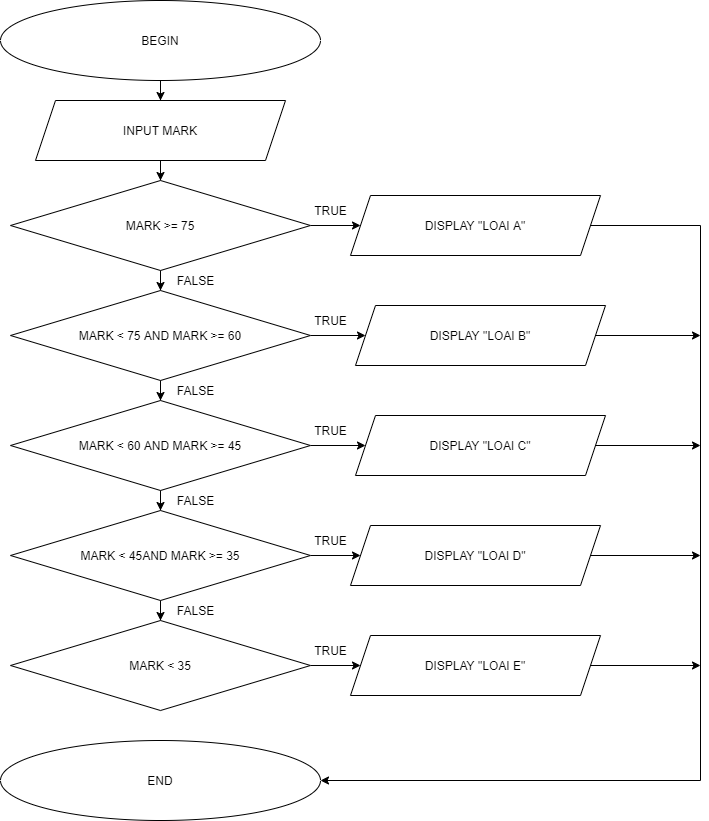

The diagram above was exported from draw.io. Its source (the exported page's mxGraphModel, read from the mxfile embedded in the PNG):
<mxGraphModel dx="1038" dy="579" grid="1" gridSize="10" guides="1" tooltips="1" connect="1" arrows="1" fold="1" page="1" pageScale="1" pageWidth="827" pageHeight="1169" math="0" shadow="0">
  <root>
    <mxCell id="WIyWlLk6GJQsqaUBKTNV-0" />
    <mxCell id="WIyWlLk6GJQsqaUBKTNV-1" parent="WIyWlLk6GJQsqaUBKTNV-0" />
    <mxCell id="2LnGJtx6ACiEhJdvpZsO-51" style="edgeStyle=orthogonalEdgeStyle;rounded=0;orthogonalLoop=1;jettySize=auto;html=1;entryX=0.5;entryY=0;entryDx=0;entryDy=0;" edge="1" parent="WIyWlLk6GJQsqaUBKTNV-1" source="2LnGJtx6ACiEhJdvpZsO-0" target="2LnGJtx6ACiEhJdvpZsO-4">
      <mxGeometry relative="1" as="geometry" />
    </mxCell>
    <mxCell id="2LnGJtx6ACiEhJdvpZsO-0" value="BEGIN" style="ellipse;whiteSpace=wrap;html=1;" vertex="1" parent="WIyWlLk6GJQsqaUBKTNV-1">
      <mxGeometry x="70" y="10" width="320" height="80" as="geometry" />
    </mxCell>
    <mxCell id="2LnGJtx6ACiEhJdvpZsO-1" value="END" style="ellipse;whiteSpace=wrap;html=1;" vertex="1" parent="WIyWlLk6GJQsqaUBKTNV-1">
      <mxGeometry x="70" y="750" width="320" height="80" as="geometry" />
    </mxCell>
    <mxCell id="2LnGJtx6ACiEhJdvpZsO-53" style="edgeStyle=orthogonalEdgeStyle;rounded=0;orthogonalLoop=1;jettySize=auto;html=1;entryX=0.5;entryY=0;entryDx=0;entryDy=0;" edge="1" parent="WIyWlLk6GJQsqaUBKTNV-1" source="2LnGJtx6ACiEhJdvpZsO-4" target="2LnGJtx6ACiEhJdvpZsO-8">
      <mxGeometry relative="1" as="geometry" />
    </mxCell>
    <mxCell id="2LnGJtx6ACiEhJdvpZsO-4" value="INPUT MARK" style="shape=parallelogram;perimeter=parallelogramPerimeter;whiteSpace=wrap;html=1;fixedSize=1;" vertex="1" parent="WIyWlLk6GJQsqaUBKTNV-1">
      <mxGeometry x="105" y="110" width="250" height="60" as="geometry" />
    </mxCell>
    <mxCell id="2LnGJtx6ACiEhJdvpZsO-10" value="" style="edgeStyle=orthogonalEdgeStyle;rounded=0;orthogonalLoop=1;jettySize=auto;html=1;" edge="1" parent="WIyWlLk6GJQsqaUBKTNV-1" source="2LnGJtx6ACiEhJdvpZsO-8" target="2LnGJtx6ACiEhJdvpZsO-9">
      <mxGeometry relative="1" as="geometry" />
    </mxCell>
    <mxCell id="2LnGJtx6ACiEhJdvpZsO-17" value="" style="edgeStyle=orthogonalEdgeStyle;rounded=0;orthogonalLoop=1;jettySize=auto;html=1;" edge="1" parent="WIyWlLk6GJQsqaUBKTNV-1" source="2LnGJtx6ACiEhJdvpZsO-8" target="2LnGJtx6ACiEhJdvpZsO-16">
      <mxGeometry relative="1" as="geometry" />
    </mxCell>
    <mxCell id="2LnGJtx6ACiEhJdvpZsO-8" value="MARK &amp;gt;= 75" style="rhombus;whiteSpace=wrap;html=1;" vertex="1" parent="WIyWlLk6GJQsqaUBKTNV-1">
      <mxGeometry x="80" y="190" width="300" height="90" as="geometry" />
    </mxCell>
    <mxCell id="2LnGJtx6ACiEhJdvpZsO-14" style="edgeStyle=orthogonalEdgeStyle;rounded=0;orthogonalLoop=1;jettySize=auto;html=1;entryX=1;entryY=0.5;entryDx=0;entryDy=0;" edge="1" parent="WIyWlLk6GJQsqaUBKTNV-1" source="2LnGJtx6ACiEhJdvpZsO-9" target="2LnGJtx6ACiEhJdvpZsO-1">
      <mxGeometry relative="1" as="geometry">
        <Array as="points">
          <mxPoint x="770" y="235" />
          <mxPoint x="770" y="790" />
        </Array>
      </mxGeometry>
    </mxCell>
    <mxCell id="2LnGJtx6ACiEhJdvpZsO-9" value="DISPLAY &quot;LOAI A&quot;" style="shape=parallelogram;perimeter=parallelogramPerimeter;whiteSpace=wrap;html=1;fixedSize=1;" vertex="1" parent="WIyWlLk6GJQsqaUBKTNV-1">
      <mxGeometry x="420" y="205" width="250" height="60" as="geometry" />
    </mxCell>
    <mxCell id="2LnGJtx6ACiEhJdvpZsO-15" value="TRUE" style="text;html=1;resizable=0;autosize=1;align=center;verticalAlign=middle;points=[];fillColor=none;strokeColor=none;rounded=0;" vertex="1" parent="WIyWlLk6GJQsqaUBKTNV-1">
      <mxGeometry x="375" y="210" width="50" height="20" as="geometry" />
    </mxCell>
    <mxCell id="2LnGJtx6ACiEhJdvpZsO-19" value="" style="edgeStyle=orthogonalEdgeStyle;rounded=0;orthogonalLoop=1;jettySize=auto;html=1;" edge="1" parent="WIyWlLk6GJQsqaUBKTNV-1" source="2LnGJtx6ACiEhJdvpZsO-16" target="2LnGJtx6ACiEhJdvpZsO-18">
      <mxGeometry relative="1" as="geometry" />
    </mxCell>
    <mxCell id="2LnGJtx6ACiEhJdvpZsO-24" value="" style="edgeStyle=orthogonalEdgeStyle;rounded=0;orthogonalLoop=1;jettySize=auto;html=1;" edge="1" parent="WIyWlLk6GJQsqaUBKTNV-1" source="2LnGJtx6ACiEhJdvpZsO-16" target="2LnGJtx6ACiEhJdvpZsO-23">
      <mxGeometry relative="1" as="geometry" />
    </mxCell>
    <mxCell id="2LnGJtx6ACiEhJdvpZsO-16" value="MARK &amp;lt; 75 AND MARK &amp;gt;= 60" style="rhombus;whiteSpace=wrap;html=1;" vertex="1" parent="WIyWlLk6GJQsqaUBKTNV-1">
      <mxGeometry x="80" y="300" width="300" height="90" as="geometry" />
    </mxCell>
    <mxCell id="2LnGJtx6ACiEhJdvpZsO-22" style="edgeStyle=orthogonalEdgeStyle;rounded=0;orthogonalLoop=1;jettySize=auto;html=1;" edge="1" parent="WIyWlLk6GJQsqaUBKTNV-1" source="2LnGJtx6ACiEhJdvpZsO-18">
      <mxGeometry relative="1" as="geometry">
        <mxPoint x="770" y="345" as="targetPoint" />
      </mxGeometry>
    </mxCell>
    <mxCell id="2LnGJtx6ACiEhJdvpZsO-18" value="DISPLAY &quot;LOAI B&quot;" style="shape=parallelogram;perimeter=parallelogramPerimeter;whiteSpace=wrap;html=1;fixedSize=1;" vertex="1" parent="WIyWlLk6GJQsqaUBKTNV-1">
      <mxGeometry x="425" y="315" width="250" height="60" as="geometry" />
    </mxCell>
    <mxCell id="2LnGJtx6ACiEhJdvpZsO-26" value="" style="edgeStyle=orthogonalEdgeStyle;rounded=0;orthogonalLoop=1;jettySize=auto;html=1;" edge="1" parent="WIyWlLk6GJQsqaUBKTNV-1" source="2LnGJtx6ACiEhJdvpZsO-23" target="2LnGJtx6ACiEhJdvpZsO-25">
      <mxGeometry relative="1" as="geometry" />
    </mxCell>
    <mxCell id="2LnGJtx6ACiEhJdvpZsO-29" value="" style="edgeStyle=orthogonalEdgeStyle;rounded=0;orthogonalLoop=1;jettySize=auto;html=1;" edge="1" parent="WIyWlLk6GJQsqaUBKTNV-1" source="2LnGJtx6ACiEhJdvpZsO-23" target="2LnGJtx6ACiEhJdvpZsO-28">
      <mxGeometry relative="1" as="geometry" />
    </mxCell>
    <mxCell id="2LnGJtx6ACiEhJdvpZsO-23" value="MARK &amp;lt; 60 AND MARK &amp;gt;= 45" style="rhombus;whiteSpace=wrap;html=1;" vertex="1" parent="WIyWlLk6GJQsqaUBKTNV-1">
      <mxGeometry x="80" y="410" width="300" height="90" as="geometry" />
    </mxCell>
    <mxCell id="2LnGJtx6ACiEhJdvpZsO-27" style="edgeStyle=orthogonalEdgeStyle;rounded=0;orthogonalLoop=1;jettySize=auto;html=1;" edge="1" parent="WIyWlLk6GJQsqaUBKTNV-1" source="2LnGJtx6ACiEhJdvpZsO-25">
      <mxGeometry relative="1" as="geometry">
        <mxPoint x="770" y="455" as="targetPoint" />
      </mxGeometry>
    </mxCell>
    <mxCell id="2LnGJtx6ACiEhJdvpZsO-25" value="DISPLAY &quot;LOAI C&quot;" style="shape=parallelogram;perimeter=parallelogramPerimeter;whiteSpace=wrap;html=1;fixedSize=1;" vertex="1" parent="WIyWlLk6GJQsqaUBKTNV-1">
      <mxGeometry x="425" y="425" width="250" height="60" as="geometry" />
    </mxCell>
    <mxCell id="2LnGJtx6ACiEhJdvpZsO-31" value="" style="edgeStyle=orthogonalEdgeStyle;rounded=0;orthogonalLoop=1;jettySize=auto;html=1;" edge="1" parent="WIyWlLk6GJQsqaUBKTNV-1" source="2LnGJtx6ACiEhJdvpZsO-28" target="2LnGJtx6ACiEhJdvpZsO-30">
      <mxGeometry relative="1" as="geometry" />
    </mxCell>
    <mxCell id="2LnGJtx6ACiEhJdvpZsO-37" value="" style="edgeStyle=orthogonalEdgeStyle;rounded=0;orthogonalLoop=1;jettySize=auto;html=1;" edge="1" parent="WIyWlLk6GJQsqaUBKTNV-1" source="2LnGJtx6ACiEhJdvpZsO-28" target="2LnGJtx6ACiEhJdvpZsO-36">
      <mxGeometry relative="1" as="geometry" />
    </mxCell>
    <mxCell id="2LnGJtx6ACiEhJdvpZsO-28" value="MARK &amp;lt; 45AND MARK &amp;gt;= 35" style="rhombus;whiteSpace=wrap;html=1;" vertex="1" parent="WIyWlLk6GJQsqaUBKTNV-1">
      <mxGeometry x="80" y="520" width="300" height="90" as="geometry" />
    </mxCell>
    <mxCell id="2LnGJtx6ACiEhJdvpZsO-32" style="edgeStyle=orthogonalEdgeStyle;rounded=0;orthogonalLoop=1;jettySize=auto;html=1;" edge="1" parent="WIyWlLk6GJQsqaUBKTNV-1" source="2LnGJtx6ACiEhJdvpZsO-30">
      <mxGeometry relative="1" as="geometry">
        <mxPoint x="770" y="565" as="targetPoint" />
      </mxGeometry>
    </mxCell>
    <mxCell id="2LnGJtx6ACiEhJdvpZsO-30" value="DISPLAY &quot;LOAI D&quot;" style="shape=parallelogram;perimeter=parallelogramPerimeter;whiteSpace=wrap;html=1;fixedSize=1;" vertex="1" parent="WIyWlLk6GJQsqaUBKTNV-1">
      <mxGeometry x="420" y="535" width="250" height="60" as="geometry" />
    </mxCell>
    <mxCell id="2LnGJtx6ACiEhJdvpZsO-39" value="" style="edgeStyle=orthogonalEdgeStyle;rounded=0;orthogonalLoop=1;jettySize=auto;html=1;" edge="1" parent="WIyWlLk6GJQsqaUBKTNV-1" source="2LnGJtx6ACiEhJdvpZsO-36" target="2LnGJtx6ACiEhJdvpZsO-38">
      <mxGeometry relative="1" as="geometry" />
    </mxCell>
    <mxCell id="2LnGJtx6ACiEhJdvpZsO-36" value="MARK &amp;lt; 35" style="rhombus;whiteSpace=wrap;html=1;" vertex="1" parent="WIyWlLk6GJQsqaUBKTNV-1">
      <mxGeometry x="80" y="630" width="300" height="90" as="geometry" />
    </mxCell>
    <mxCell id="2LnGJtx6ACiEhJdvpZsO-40" style="edgeStyle=orthogonalEdgeStyle;rounded=0;orthogonalLoop=1;jettySize=auto;html=1;" edge="1" parent="WIyWlLk6GJQsqaUBKTNV-1" source="2LnGJtx6ACiEhJdvpZsO-38">
      <mxGeometry relative="1" as="geometry">
        <mxPoint x="770" y="675" as="targetPoint" />
      </mxGeometry>
    </mxCell>
    <mxCell id="2LnGJtx6ACiEhJdvpZsO-38" value="DISPLAY &quot;LOAI E&quot;" style="shape=parallelogram;perimeter=parallelogramPerimeter;whiteSpace=wrap;html=1;fixedSize=1;" vertex="1" parent="WIyWlLk6GJQsqaUBKTNV-1">
      <mxGeometry x="420" y="645" width="250" height="60" as="geometry" />
    </mxCell>
    <mxCell id="2LnGJtx6ACiEhJdvpZsO-41" value="TRUE" style="text;html=1;resizable=0;autosize=1;align=center;verticalAlign=middle;points=[];fillColor=none;strokeColor=none;rounded=0;" vertex="1" parent="WIyWlLk6GJQsqaUBKTNV-1">
      <mxGeometry x="375" y="320" width="50" height="20" as="geometry" />
    </mxCell>
    <mxCell id="2LnGJtx6ACiEhJdvpZsO-42" value="TRUE" style="text;html=1;resizable=0;autosize=1;align=center;verticalAlign=middle;points=[];fillColor=none;strokeColor=none;rounded=0;" vertex="1" parent="WIyWlLk6GJQsqaUBKTNV-1">
      <mxGeometry x="375" y="430" width="50" height="20" as="geometry" />
    </mxCell>
    <mxCell id="2LnGJtx6ACiEhJdvpZsO-43" value="TRUE" style="text;html=1;resizable=0;autosize=1;align=center;verticalAlign=middle;points=[];fillColor=none;strokeColor=none;rounded=0;" vertex="1" parent="WIyWlLk6GJQsqaUBKTNV-1">
      <mxGeometry x="375" y="540" width="50" height="20" as="geometry" />
    </mxCell>
    <mxCell id="2LnGJtx6ACiEhJdvpZsO-44" value="TRUE" style="text;html=1;resizable=0;autosize=1;align=center;verticalAlign=middle;points=[];fillColor=none;strokeColor=none;rounded=0;" vertex="1" parent="WIyWlLk6GJQsqaUBKTNV-1">
      <mxGeometry x="375" y="650" width="50" height="20" as="geometry" />
    </mxCell>
    <mxCell id="2LnGJtx6ACiEhJdvpZsO-45" value="FALSE" style="text;html=1;resizable=0;autosize=1;align=center;verticalAlign=middle;points=[];fillColor=none;strokeColor=none;rounded=0;" vertex="1" parent="WIyWlLk6GJQsqaUBKTNV-1">
      <mxGeometry x="240" y="280" width="50" height="20" as="geometry" />
    </mxCell>
    <mxCell id="2LnGJtx6ACiEhJdvpZsO-47" value="FALSE" style="text;html=1;resizable=0;autosize=1;align=center;verticalAlign=middle;points=[];fillColor=none;strokeColor=none;rounded=0;" vertex="1" parent="WIyWlLk6GJQsqaUBKTNV-1">
      <mxGeometry x="240" y="390" width="50" height="20" as="geometry" />
    </mxCell>
    <mxCell id="2LnGJtx6ACiEhJdvpZsO-48" value="FALSE" style="text;html=1;resizable=0;autosize=1;align=center;verticalAlign=middle;points=[];fillColor=none;strokeColor=none;rounded=0;" vertex="1" parent="WIyWlLk6GJQsqaUBKTNV-1">
      <mxGeometry x="240" y="500" width="50" height="20" as="geometry" />
    </mxCell>
    <mxCell id="2LnGJtx6ACiEhJdvpZsO-49" value="FALSE" style="text;html=1;resizable=0;autosize=1;align=center;verticalAlign=middle;points=[];fillColor=none;strokeColor=none;rounded=0;" vertex="1" parent="WIyWlLk6GJQsqaUBKTNV-1">
      <mxGeometry x="240" y="610" width="50" height="20" as="geometry" />
    </mxCell>
  </root>
</mxGraphModel>